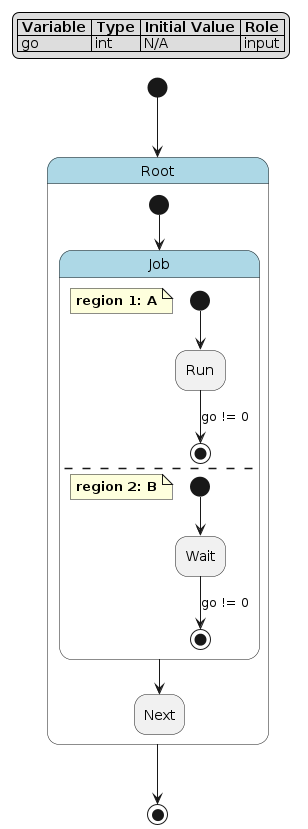

The diagram above was rendered by PlantUML. Its source (embedded in the PNG):
@startuml
hide empty description

skinparam state {
  BackgroundColor<<pseudo>> LightGray
  BackgroundColor<<composite>> LightBlue
  BorderColor<<pseudo>> Gray
  FontStyle<<pseudo>> italic
}

legend top left
|= Variable |= Type |= Initial Value |= Role |
| go | int | N/A | input |
endlegend

state "Root" as root <<composite>> {
    state "Job" as root__job <<composite>> {
        note as root__job__a
            **region 1: A**
        end note
        state "Run" as root__job__a__run
        [*] --> root__job__a__run
        root__job__a__run --> [*] : go != 0
        --
        note as root__job__b
            **region 2: B**
        end note
        state "Wait" as root__job__b__wait
        [*] --> root__job__b__wait
        root__job__b__wait --> [*] : go != 0
    }
    state "Next" as root__next
    [*] --> root__job
    root__job --> root__next
}
[*] --> root
root --> [*]
@enduml